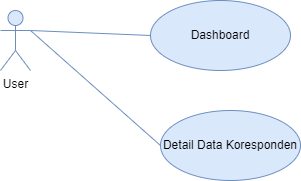

The diagram above was exported from draw.io. Its source (the exported page's mxGraphModel, read from the mxfile embedded in the PNG):
<mxGraphModel dx="1297" dy="768" grid="1" gridSize="10" guides="1" tooltips="1" connect="1" arrows="1" fold="1" page="1" pageScale="1" pageWidth="827" pageHeight="1169" math="0" shadow="0">
  <root>
    <mxCell id="0" />
    <mxCell id="1" parent="0" />
    <mxCell id="Jfa0PqMlpuP-aUJfokzR-6" value="" style="rounded=0;orthogonalLoop=1;jettySize=auto;html=1;endArrow=none;endFill=0;entryX=0;entryY=0.5;entryDx=0;entryDy=0;exitX=1;exitY=0.3333333333333333;exitDx=0;exitDy=0;exitPerimeter=0;fillColor=#dae8fc;strokeColor=#6c8ebf;" parent="1" source="Jfa0PqMlpuP-aUJfokzR-1" target="Jfa0PqMlpuP-aUJfokzR-4" edge="1">
      <mxGeometry relative="1" as="geometry">
        <mxPoint x="344" y="320" as="targetPoint" />
      </mxGeometry>
    </mxCell>
    <mxCell id="Jfa0PqMlpuP-aUJfokzR-1" value="User" style="shape=umlActor;verticalLabelPosition=bottom;verticalAlign=top;html=1;fillColor=#dae8fc;strokeColor=#6c8ebf;" parent="1" vertex="1">
      <mxGeometry x="220" y="290" width="30" height="60" as="geometry" />
    </mxCell>
    <mxCell id="Jfa0PqMlpuP-aUJfokzR-4" value="Dashboard" style="ellipse;whiteSpace=wrap;html=1;fillColor=#dae8fc;strokeColor=#6c8ebf;" parent="1" vertex="1">
      <mxGeometry x="370" y="280" width="140" height="70" as="geometry" />
    </mxCell>
    <mxCell id="Jfa0PqMlpuP-aUJfokzR-5" value="Detail Data Koresponden" style="ellipse;whiteSpace=wrap;html=1;fillColor=#dae8fc;strokeColor=#6c8ebf;" parent="1" vertex="1">
      <mxGeometry x="380" y="390" width="140" height="70" as="geometry" />
    </mxCell>
    <mxCell id="vnNE0adio87-1xaDBxCd-1" value="" style="rounded=0;orthogonalLoop=1;jettySize=auto;html=1;endArrow=none;endFill=0;entryX=0;entryY=0.5;entryDx=0;entryDy=0;exitX=1;exitY=0.3333333333333333;exitDx=0;exitDy=0;exitPerimeter=0;fillColor=#dae8fc;strokeColor=#6c8ebf;" edge="1" parent="1" source="Jfa0PqMlpuP-aUJfokzR-1" target="Jfa0PqMlpuP-aUJfokzR-5">
      <mxGeometry relative="1" as="geometry">
        <mxPoint x="260" y="330" as="sourcePoint" />
        <mxPoint x="620" y="330" as="targetPoint" />
      </mxGeometry>
    </mxCell>
  </root>
</mxGraphModel>